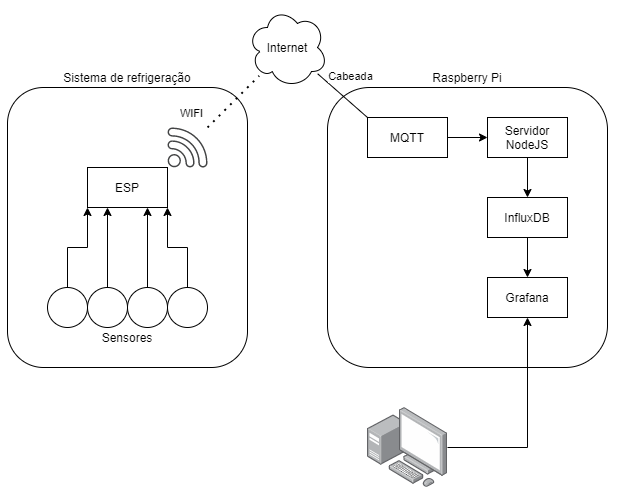

The diagram above was exported from draw.io. Its source (the exported page's mxGraphModel, read from the mxfile embedded in the PNG):
<mxGraphModel dx="1422" dy="550" grid="1" gridSize="10" guides="1" tooltips="1" connect="1" arrows="1" fold="1" page="1" pageScale="1" pageWidth="1169" pageHeight="827" math="0" shadow="0">
  <root>
    <mxCell id="0" />
    <mxCell id="1" parent="0" />
    <mxCell id="Rc82qUYFMmxuxGT0XLoL-1" value="" style="rounded=1;whiteSpace=wrap;html=1;fillColor=none;" vertex="1" parent="1">
      <mxGeometry x="40" y="120" width="240" height="280" as="geometry" />
    </mxCell>
    <mxCell id="NxKannFQN3q63R5rOcdT-31" value="" style="rounded=1;whiteSpace=wrap;html=1;fillColor=none;" parent="1" vertex="1">
      <mxGeometry x="360" y="120" width="280" height="280" as="geometry" />
    </mxCell>
    <mxCell id="NxKannFQN3q63R5rOcdT-2" value="ESP" style="rounded=0;whiteSpace=wrap;html=1;" parent="1" vertex="1">
      <mxGeometry x="120" y="200" width="80" height="40" as="geometry" />
    </mxCell>
    <mxCell id="NxKannFQN3q63R5rOcdT-7" style="edgeStyle=orthogonalEdgeStyle;rounded=0;orthogonalLoop=1;jettySize=auto;html=1;entryX=0;entryY=1;entryDx=0;entryDy=0;" parent="1" source="NxKannFQN3q63R5rOcdT-3" target="NxKannFQN3q63R5rOcdT-2" edge="1">
      <mxGeometry relative="1" as="geometry" />
    </mxCell>
    <mxCell id="NxKannFQN3q63R5rOcdT-3" value="" style="ellipse;whiteSpace=wrap;html=1;aspect=fixed;" parent="1" vertex="1">
      <mxGeometry x="80" y="320" width="40" height="40" as="geometry" />
    </mxCell>
    <mxCell id="NxKannFQN3q63R5rOcdT-8" style="edgeStyle=orthogonalEdgeStyle;rounded=0;orthogonalLoop=1;jettySize=auto;html=1;entryX=0.25;entryY=1;entryDx=0;entryDy=0;" parent="1" source="NxKannFQN3q63R5rOcdT-4" target="NxKannFQN3q63R5rOcdT-2" edge="1">
      <mxGeometry relative="1" as="geometry" />
    </mxCell>
    <mxCell id="NxKannFQN3q63R5rOcdT-4" value="" style="ellipse;whiteSpace=wrap;html=1;aspect=fixed;" parent="1" vertex="1">
      <mxGeometry x="120" y="320" width="40" height="40" as="geometry" />
    </mxCell>
    <mxCell id="NxKannFQN3q63R5rOcdT-10" style="edgeStyle=orthogonalEdgeStyle;rounded=0;orthogonalLoop=1;jettySize=auto;html=1;exitX=0.5;exitY=0;exitDx=0;exitDy=0;entryX=0.75;entryY=1;entryDx=0;entryDy=0;" parent="1" source="NxKannFQN3q63R5rOcdT-5" target="NxKannFQN3q63R5rOcdT-2" edge="1">
      <mxGeometry relative="1" as="geometry" />
    </mxCell>
    <mxCell id="NxKannFQN3q63R5rOcdT-5" value="" style="ellipse;whiteSpace=wrap;html=1;aspect=fixed;" parent="1" vertex="1">
      <mxGeometry x="160" y="320" width="40" height="40" as="geometry" />
    </mxCell>
    <mxCell id="NxKannFQN3q63R5rOcdT-9" style="edgeStyle=orthogonalEdgeStyle;rounded=0;orthogonalLoop=1;jettySize=auto;html=1;exitX=0.5;exitY=0;exitDx=0;exitDy=0;entryX=1;entryY=1;entryDx=0;entryDy=0;" parent="1" source="NxKannFQN3q63R5rOcdT-6" target="NxKannFQN3q63R5rOcdT-2" edge="1">
      <mxGeometry relative="1" as="geometry" />
    </mxCell>
    <mxCell id="NxKannFQN3q63R5rOcdT-6" value="" style="ellipse;whiteSpace=wrap;html=1;aspect=fixed;" parent="1" vertex="1">
      <mxGeometry x="200" y="320" width="40" height="40" as="geometry" />
    </mxCell>
    <mxCell id="NxKannFQN3q63R5rOcdT-11" value="Sensores" style="text;html=1;strokeColor=none;fillColor=none;align=center;verticalAlign=middle;whiteSpace=wrap;rounded=0;" parent="1" vertex="1">
      <mxGeometry x="125" y="360" width="70" height="20" as="geometry" />
    </mxCell>
    <mxCell id="NxKannFQN3q63R5rOcdT-12" value="" style="pointerEvents=1;shadow=0;dashed=0;html=1;strokeColor=none;fillColor=#434445;aspect=fixed;labelPosition=center;verticalLabelPosition=bottom;verticalAlign=top;align=center;outlineConnect=0;shape=mxgraph.vvd.wi_fi;" parent="1" vertex="1">
      <mxGeometry x="200" y="160" width="40" height="40" as="geometry" />
    </mxCell>
    <mxCell id="NxKannFQN3q63R5rOcdT-13" value="" style="endArrow=none;dashed=1;html=1;dashPattern=1 3;strokeWidth=2;" parent="1" target="NxKannFQN3q63R5rOcdT-14" edge="1" source="NxKannFQN3q63R5rOcdT-12">
      <mxGeometry width="50" height="50" relative="1" as="geometry">
        <mxPoint x="190" y="170" as="sourcePoint" />
        <mxPoint x="240" y="120" as="targetPoint" />
      </mxGeometry>
    </mxCell>
    <mxCell id="NxKannFQN3q63R5rOcdT-15" value="WIFI" style="edgeLabel;html=1;align=center;verticalAlign=middle;resizable=0;points=[];" parent="NxKannFQN3q63R5rOcdT-13" vertex="1" connectable="0">
      <mxGeometry x="-0.265" relative="1" as="geometry">
        <mxPoint x="-35.7" y="4.729999999999997" as="offset" />
      </mxGeometry>
    </mxCell>
    <mxCell id="NxKannFQN3q63R5rOcdT-14" value="Internet" style="ellipse;shape=cloud;whiteSpace=wrap;html=1;" parent="1" vertex="1">
      <mxGeometry x="280" y="40" width="80" height="80" as="geometry" />
    </mxCell>
    <mxCell id="NxKannFQN3q63R5rOcdT-33" style="edgeStyle=orthogonalEdgeStyle;rounded=0;orthogonalLoop=1;jettySize=auto;html=1;entryX=0;entryY=0.5;entryDx=0;entryDy=0;" parent="1" source="NxKannFQN3q63R5rOcdT-16" target="NxKannFQN3q63R5rOcdT-32" edge="1">
      <mxGeometry relative="1" as="geometry" />
    </mxCell>
    <mxCell id="NxKannFQN3q63R5rOcdT-16" value="MQTT" style="rounded=0;whiteSpace=wrap;html=1;" parent="1" vertex="1">
      <mxGeometry x="400" y="150" width="80" height="40" as="geometry" />
    </mxCell>
    <mxCell id="NxKannFQN3q63R5rOcdT-23" value="" style="endArrow=none;html=1;exitX=0;exitY=0;exitDx=0;exitDy=0;" parent="1" source="NxKannFQN3q63R5rOcdT-16" target="NxKannFQN3q63R5rOcdT-14" edge="1">
      <mxGeometry width="50" height="50" relative="1" as="geometry">
        <mxPoint x="399.9999999999998" y="120" as="sourcePoint" />
        <mxPoint x="360" y="160" as="targetPoint" />
      </mxGeometry>
    </mxCell>
    <mxCell id="NxKannFQN3q63R5rOcdT-27" value="Cabeada" style="edgeLabel;html=1;align=center;verticalAlign=middle;resizable=0;points=[];" parent="NxKannFQN3q63R5rOcdT-23" vertex="1" connectable="0">
      <mxGeometry x="0.2613" y="2" relative="1" as="geometry">
        <mxPoint x="15.790000000000003" y="-15.21" as="offset" />
      </mxGeometry>
    </mxCell>
    <mxCell id="NxKannFQN3q63R5rOcdT-28" value="Raspberry Pi" style="text;html=1;strokeColor=none;fillColor=none;align=center;verticalAlign=middle;whiteSpace=wrap;rounded=0;" parent="1" vertex="1">
      <mxGeometry x="455" y="100" width="90" height="20" as="geometry" />
    </mxCell>
    <mxCell id="NxKannFQN3q63R5rOcdT-35" style="edgeStyle=orthogonalEdgeStyle;rounded=0;orthogonalLoop=1;jettySize=auto;html=1;entryX=0.5;entryY=0;entryDx=0;entryDy=0;" parent="1" source="NxKannFQN3q63R5rOcdT-32" target="NxKannFQN3q63R5rOcdT-34" edge="1">
      <mxGeometry relative="1" as="geometry" />
    </mxCell>
    <mxCell id="NxKannFQN3q63R5rOcdT-32" value="Servidor NodeJS" style="rounded=0;whiteSpace=wrap;html=1;" parent="1" vertex="1">
      <mxGeometry x="520" y="150" width="80" height="40" as="geometry" />
    </mxCell>
    <mxCell id="Rc82qUYFMmxuxGT0XLoL-5" style="edgeStyle=orthogonalEdgeStyle;rounded=0;orthogonalLoop=1;jettySize=auto;html=1;entryX=0.5;entryY=0;entryDx=0;entryDy=0;" edge="1" parent="1" source="NxKannFQN3q63R5rOcdT-34" target="NxKannFQN3q63R5rOcdT-36">
      <mxGeometry relative="1" as="geometry" />
    </mxCell>
    <mxCell id="NxKannFQN3q63R5rOcdT-34" value="InfluxDB" style="rounded=0;whiteSpace=wrap;html=1;fillColor=#ffffff;" parent="1" vertex="1">
      <mxGeometry x="520" y="230" width="80" height="40" as="geometry" />
    </mxCell>
    <mxCell id="NxKannFQN3q63R5rOcdT-36" value="Grafana" style="rounded=0;whiteSpace=wrap;html=1;fillColor=#ffffff;" parent="1" vertex="1">
      <mxGeometry x="520" y="310" width="80" height="40" as="geometry" />
    </mxCell>
    <mxCell id="Rc82qUYFMmxuxGT0XLoL-2" value="Sistema de refrigeração" style="text;html=1;strokeColor=none;fillColor=none;align=center;verticalAlign=middle;whiteSpace=wrap;rounded=0;" vertex="1" parent="1">
      <mxGeometry x="85" y="100" width="150" height="20" as="geometry" />
    </mxCell>
    <mxCell id="Rc82qUYFMmxuxGT0XLoL-4" style="edgeStyle=orthogonalEdgeStyle;rounded=0;orthogonalLoop=1;jettySize=auto;html=1;entryX=0.5;entryY=1;entryDx=0;entryDy=0;" edge="1" parent="1" source="Rc82qUYFMmxuxGT0XLoL-3" target="NxKannFQN3q63R5rOcdT-36">
      <mxGeometry relative="1" as="geometry">
        <mxPoint x="480.0000000000002" y="470" as="sourcePoint" />
      </mxGeometry>
    </mxCell>
    <mxCell id="Rc82qUYFMmxuxGT0XLoL-3" value="" style="points=[];aspect=fixed;html=1;align=center;shadow=0;dashed=0;image;image=img/lib/allied_telesis/computer_and_terminals/Personal_Computer_with_Server.svg;fillColor=none;" vertex="1" parent="1">
      <mxGeometry x="400" y="440" width="80" height="80" as="geometry" />
    </mxCell>
  </root>
</mxGraphModel>